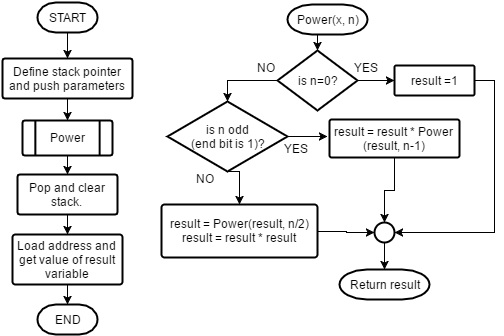

The diagram above was exported from draw.io. Its source (the exported page's mxGraphModel, read from the mxfile embedded in the PNG):
<mxGraphModel dx="1116" dy="514" grid="1" gridSize="10" guides="1" tooltips="1" connect="1" arrows="1" fold="1" page="1" pageScale="1" pageWidth="826" pageHeight="1169" background="#ffffff" math="0" shadow="0">
  <root>
    <mxCell id="0" />
    <mxCell id="1" parent="0" />
    <mxCell id="54995072e7375e81-1" value="START" style="strokeWidth=2;html=1;shape=mxgraph.flowchart.terminator;whiteSpace=wrap;" vertex="1" parent="1">
      <mxGeometry x="80" y="10" width="60" height="30" as="geometry" />
    </mxCell>
    <mxCell id="54995072e7375e81-3" value="END" style="strokeWidth=2;html=1;shape=mxgraph.flowchart.terminator;whiteSpace=wrap;" vertex="1" parent="1">
      <mxGeometry x="80" y="312" width="60" height="30" as="geometry" />
    </mxCell>
    <mxCell id="54995072e7375e81-4" value="is n=0?" style="strokeWidth=2;html=1;shape=mxgraph.flowchart.decision;whiteSpace=wrap;" vertex="1" parent="1">
      <mxGeometry x="320" y="58" width="80" height="60" as="geometry" />
    </mxCell>
    <mxCell id="54995072e7375e81-5" value="is n odd&lt;div&gt;(end bit is 1)?&lt;/div&gt;" style="strokeWidth=2;html=1;shape=mxgraph.flowchart.decision;whiteSpace=wrap;" vertex="1" parent="1">
      <mxGeometry x="210" y="109" width="120" height="70" as="geometry" />
    </mxCell>
    <mxCell id="54995072e7375e81-6" value="result =1" style="strokeWidth=2;html=1;shape=mxgraph.flowchart.process;whiteSpace=wrap;" vertex="1" parent="1">
      <mxGeometry x="437" y="73" width="80" height="30" as="geometry" />
    </mxCell>
    <mxCell id="54995072e7375e81-8" value="YES" style="text;html=1;resizable=0;autosize=1;align=left;verticalAlign=top;spacingTop=-4;points=[];" vertex="1" parent="1">
      <mxGeometry x="397" y="68" width="40" height="20" as="geometry" />
    </mxCell>
    <mxCell id="54995072e7375e81-9" value="NO" style="text;html=1;resizable=0;autosize=1;align=left;verticalAlign=top;spacingTop=-4;points=[];" vertex="1" parent="1">
      <mxGeometry x="300" y="68" width="30" height="20" as="geometry" />
    </mxCell>
    <mxCell id="54995072e7375e81-10" value="Power" style="strokeWidth=2;html=1;shape=mxgraph.flowchart.predefined_process;whiteSpace=wrap;" vertex="1" parent="1">
      <mxGeometry x="65" y="128" width="90" height="35" as="geometry" />
    </mxCell>
    <mxCell id="54995072e7375e81-11" value="Power(x, n)" style="strokeWidth=2;html=1;shape=mxgraph.flowchart.terminator;whiteSpace=wrap;" vertex="1" parent="1">
      <mxGeometry x="330" y="12" width="80" height="30" as="geometry" />
    </mxCell>
    <mxCell id="54995072e7375e81-12" value="Define stack pointer and push parameters" style="strokeWidth=2;html=1;shape=mxgraph.flowchart.process;whiteSpace=wrap;" vertex="1" parent="1">
      <mxGeometry x="45" y="66" width="130" height="40" as="geometry" />
    </mxCell>
    <mxCell id="54995072e7375e81-14" style="edgeStyle=orthogonalEdgeStyle;rounded=0;html=1;exitX=0.5;exitY=1;exitPerimeter=0;jettySize=auto;orthogonalLoop=1;strokeColor=#000000;fillColor=#FF0000;" edge="1" parent="1" source="54995072e7375e81-1" target="54995072e7375e81-12">
      <mxGeometry relative="1" as="geometry" />
    </mxCell>
    <mxCell id="54995072e7375e81-15" style="edgeStyle=orthogonalEdgeStyle;rounded=0;html=1;exitX=0.5;exitY=1;exitPerimeter=0;entryX=0.5;entryY=0;entryPerimeter=0;jettySize=auto;orthogonalLoop=1;strokeColor=#000000;fillColor=#FF0000;" edge="1" parent="1" source="54995072e7375e81-12" target="54995072e7375e81-10">
      <mxGeometry relative="1" as="geometry" />
    </mxCell>
    <mxCell id="54995072e7375e81-16" value="Pop and clear stack." style="strokeWidth=2;html=1;shape=mxgraph.flowchart.process;whiteSpace=wrap;" vertex="1" parent="1">
      <mxGeometry x="60" y="182" width="100" height="40" as="geometry" />
    </mxCell>
    <mxCell id="54995072e7375e81-17" value="Load address and get value of result variable" style="strokeWidth=2;html=1;shape=mxgraph.flowchart.process;whiteSpace=wrap;" vertex="1" parent="1">
      <mxGeometry x="55" y="242" width="110" height="50" as="geometry" />
    </mxCell>
    <mxCell id="54995072e7375e81-18" style="edgeStyle=orthogonalEdgeStyle;rounded=0;html=1;exitX=0.5;exitY=1;exitPerimeter=0;entryX=0.5;entryY=0;entryPerimeter=0;jettySize=auto;orthogonalLoop=1;strokeColor=#000000;fillColor=#FF0000;" edge="1" parent="1" source="54995072e7375e81-10" target="54995072e7375e81-16">
      <mxGeometry relative="1" as="geometry" />
    </mxCell>
    <mxCell id="54995072e7375e81-19" style="edgeStyle=orthogonalEdgeStyle;rounded=0;html=1;exitX=0.5;exitY=1;exitPerimeter=0;entryX=0.5;entryY=0;entryPerimeter=0;jettySize=auto;orthogonalLoop=1;strokeColor=#000000;fillColor=#FF0000;" edge="1" parent="1" source="54995072e7375e81-16" target="54995072e7375e81-17">
      <mxGeometry relative="1" as="geometry" />
    </mxCell>
    <mxCell id="54995072e7375e81-20" style="edgeStyle=orthogonalEdgeStyle;rounded=0;html=1;exitX=0.5;exitY=1;exitPerimeter=0;entryX=0.5;entryY=0;entryPerimeter=0;jettySize=auto;orthogonalLoop=1;strokeColor=#000000;fillColor=#FF0000;" edge="1" parent="1" source="54995072e7375e81-17" target="54995072e7375e81-3">
      <mxGeometry relative="1" as="geometry" />
    </mxCell>
    <mxCell id="54995072e7375e81-21" value="Return result" style="strokeWidth=2;html=1;shape=mxgraph.flowchart.terminator;whiteSpace=wrap;" vertex="1" parent="1">
      <mxGeometry x="382" y="277" width="90" height="30" as="geometry" />
    </mxCell>
    <mxCell id="54995072e7375e81-23" value="" style="strokeWidth=2;html=1;shape=mxgraph.flowchart.start_2;whiteSpace=wrap;" vertex="1" parent="1">
      <mxGeometry x="417" y="230" width="20" height="20" as="geometry" />
    </mxCell>
    <mxCell id="54995072e7375e81-27" value="YES" style="text;html=1;resizable=0;autosize=1;align=left;verticalAlign=top;spacingTop=-4;points=[];" vertex="1" parent="1">
      <mxGeometry x="327" y="149" width="40" height="20" as="geometry" />
    </mxCell>
    <mxCell id="54995072e7375e81-28" value="NO" style="text;html=1;resizable=0;autosize=1;align=left;verticalAlign=top;spacingTop=-4;points=[];" vertex="1" parent="1">
      <mxGeometry x="239" y="179" width="30" height="20" as="geometry" />
    </mxCell>
    <mxCell id="54995072e7375e81-29" style="edgeStyle=orthogonalEdgeStyle;rounded=0;html=1;exitX=0.5;exitY=1;exitPerimeter=0;entryX=0.5;entryY=0;entryPerimeter=0;jettySize=auto;orthogonalLoop=1;strokeColor=#000000;fillColor=#FF0000;" edge="1" parent="1" source="54995072e7375e81-11" target="54995072e7375e81-4">
      <mxGeometry relative="1" as="geometry" />
    </mxCell>
    <mxCell id="3efb88bf62aa2fda-2" style="edgeStyle=orthogonalEdgeStyle;rounded=0;html=1;exitX=1;exitY=0.5;exitPerimeter=0;entryX=0;entryY=0.5;entryPerimeter=0;jettySize=auto;orthogonalLoop=1;" edge="1" parent="1" source="54995072e7375e81-4" target="54995072e7375e81-6">
      <mxGeometry relative="1" as="geometry" />
    </mxCell>
    <mxCell id="3efb88bf62aa2fda-4" style="edgeStyle=orthogonalEdgeStyle;rounded=0;html=1;exitX=0;exitY=0.5;exitPerimeter=0;entryX=0.5;entryY=0;entryPerimeter=0;jettySize=auto;orthogonalLoop=1;" edge="1" parent="1" source="54995072e7375e81-4" target="54995072e7375e81-5">
      <mxGeometry relative="1" as="geometry" />
    </mxCell>
    <mxCell id="3efb88bf62aa2fda-5" value="result = result * Power (result, n-1)" style="strokeWidth=2;html=1;shape=mxgraph.flowchart.process;whiteSpace=wrap;" vertex="1" parent="1">
      <mxGeometry x="372" y="127" width="130" height="38" as="geometry" />
    </mxCell>
    <mxCell id="3efb88bf62aa2fda-6" value="&lt;div&gt;result = Power(result, n/2)&lt;/div&gt;result = result * result" style="strokeWidth=2;html=1;shape=mxgraph.flowchart.process;whiteSpace=wrap;" vertex="1" parent="1">
      <mxGeometry x="204" y="212" width="156" height="53" as="geometry" />
    </mxCell>
    <mxCell id="3efb88bf62aa2fda-9" style="edgeStyle=orthogonalEdgeStyle;rounded=0;html=1;exitX=0.5;exitY=1;exitPerimeter=0;entryX=0.5;entryY=0;entryPerimeter=0;jettySize=auto;orthogonalLoop=1;" edge="1" parent="1" source="54995072e7375e81-5" target="3efb88bf62aa2fda-6">
      <mxGeometry relative="1" as="geometry" />
    </mxCell>
    <mxCell id="3efb88bf62aa2fda-10" style="edgeStyle=orthogonalEdgeStyle;rounded=0;html=1;exitX=1;exitY=0.5;exitPerimeter=0;jettySize=auto;orthogonalLoop=1;" edge="1" parent="1" source="54995072e7375e81-5">
      <mxGeometry relative="1" as="geometry">
        <mxPoint x="370" y="144" as="targetPoint" />
      </mxGeometry>
    </mxCell>
    <mxCell id="3efb88bf62aa2fda-12" style="edgeStyle=orthogonalEdgeStyle;rounded=0;html=1;exitX=1;exitY=0.5;exitPerimeter=0;entryX=0;entryY=0.5;entryPerimeter=0;jettySize=auto;orthogonalLoop=1;" edge="1" parent="1" source="3efb88bf62aa2fda-6" target="54995072e7375e81-23">
      <mxGeometry relative="1" as="geometry" />
    </mxCell>
    <mxCell id="3efb88bf62aa2fda-13" style="edgeStyle=orthogonalEdgeStyle;rounded=0;html=1;exitX=0.5;exitY=1;exitPerimeter=0;entryX=0.5;entryY=0;entryPerimeter=0;jettySize=auto;orthogonalLoop=1;" edge="1" parent="1" source="3efb88bf62aa2fda-5" target="54995072e7375e81-23">
      <mxGeometry relative="1" as="geometry" />
    </mxCell>
    <mxCell id="3efb88bf62aa2fda-14" style="edgeStyle=orthogonalEdgeStyle;rounded=0;html=1;exitX=1;exitY=0.5;exitPerimeter=0;entryX=1;entryY=0.5;entryPerimeter=0;jettySize=auto;orthogonalLoop=1;" edge="1" parent="1" source="54995072e7375e81-6" target="54995072e7375e81-23">
      <mxGeometry relative="1" as="geometry" />
    </mxCell>
    <mxCell id="3efb88bf62aa2fda-15" style="edgeStyle=orthogonalEdgeStyle;rounded=0;html=1;exitX=0.5;exitY=1;exitPerimeter=0;entryX=0.5;entryY=0;entryPerimeter=0;jettySize=auto;orthogonalLoop=1;" edge="1" parent="1" source="54995072e7375e81-23" target="54995072e7375e81-21">
      <mxGeometry relative="1" as="geometry" />
    </mxCell>
  </root>
</mxGraphModel>